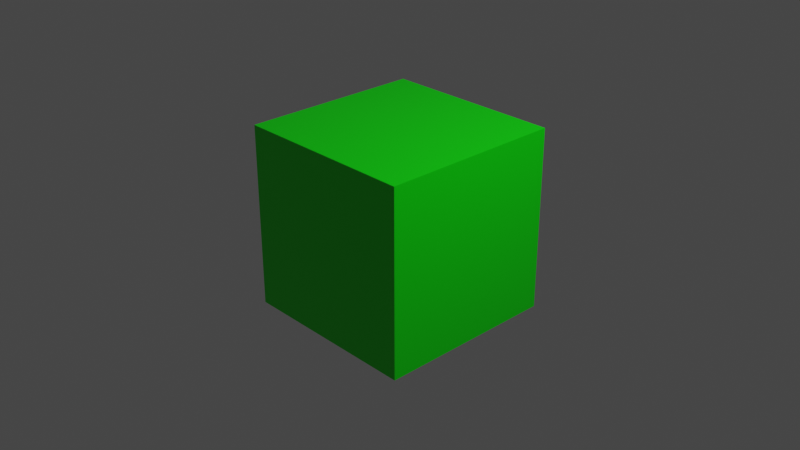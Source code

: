 # Source: test2.blend  (saved by Blender 2.82.7; exported with 4.5.12 LTS)
import bpy
from mathutils import Matrix  # noqa: F401  (used for matrix-valued properties, if any)

bpy.ops.wm.read_factory_settings(use_empty=True)
scene = bpy.context.scene
scene.name = 'Scene'

# ---- collections
col_collection = bpy.data.collections.new('Collection'); scene.collection.children.link(col_collection)

# ---- materials (node trees are filled in below, after node groups)
mat_material = bpy.data.materials.new('Material')
mat_material.alpha_threshold = 0.0
mat_material.use_transparent_shadow = False
mat_material.line_color = (0.0, 0.0, 0.0, 1.0)

# ---- material node trees
mat_material.use_nodes = True; mat_material.node_tree.nodes.clear()
_N = mat_material.node_tree.nodes; _L = mat_material.node_tree.links
n0 = _N.new('ShaderNodeOutputMaterial'); n0.name = 'Material Output'; n0.location = (300, 300)
n1 = _N.new('ShaderNodeBsdfPrincipled'); n1.name = 'Principled BSDF'; n1.location = (10, 300)
n1.distribution = 'GGX'
n1.subsurface_method = 'BURLEY'
n1.inputs[0].default_value = (8.006e-05, 0.8, 0.0, 1.0)
n1.inputs[2].default_value = 0.4
n1.inputs[3].default_value = 1.45
n1.inputs[27].default_value = (0.0, 0.0, 0.0, 1.0)
n1.inputs[28].default_value = 1.0
n2 = _N.new('ShaderNodeRGB'); n2.name = 'RGB'; n2.location = (-180, 280)
n2.outputs[0].default_value = (0.005628, 0.5, 0.02566, 1.0)
n3 = _N.new('ShaderNodeRGB'); n3.name = 'RGB.001'; n3.location = (-180, 280)
n3.outputs[0].default_value = (0.0, 0.5, 0.0007603, 1.0)
_L.new(n1.outputs[0], n0.inputs[0])
n0.is_active_output = True

# ---- world
world_world = bpy.data.worlds.new('World'); scene.world = world_world
world_world.use_nodes = True; world_world.node_tree.nodes.clear()
_N = world_world.node_tree.nodes; _L = world_world.node_tree.links
n0 = _N.new('ShaderNodeOutputWorld'); n0.name = 'World Output'; n0.location = (300, 300)
n1 = _N.new('ShaderNodeBackground'); n1.name = 'Background'; n1.location = (10, 300)
n1.inputs[0].default_value = (0.05088, 0.05088, 0.05088, 1.0)
_L.new(n1.outputs[0], n0.inputs[0])
n0.is_active_output = True
world_world.color = (0.05088, 0.05088, 0.05088)
world_world.use_sun_shadow = False
world_world.sun_shadow_jitter_overblur = 0.0

# ---- cameras
cam_camera = bpy.data.cameras.new('Camera')
cam_camera.clip_end = 100.0
cam_camera.ortho_scale = 7.314

# ---- lights
light_light = bpy.data.lights.new('Light', 'POINT')
light_light.transmission_factor = 0.0
light_light.energy = 1000.0
light_light.shadow_soft_size = 0.1
light_light.shadow_maximum_resolution = 0.006
light_light.use_absolute_resolution = True

# ---- meshes
me_cube = bpy.data.meshes.new('Cube')
me_cube.from_pydata([(1.0, 1.0, 1.0), (1.0, 1.0, -1.0), (1.0, -1.0, 1.0), (1.0, -1.0, -1.0), (-1.0, 1.0, 1.0), (-1.0, 1.0, -1.0), (-1.0, -1.0, 1.0), (-1.0, -1.0, -1.0)], [], [(0, 4, 6, 2), (3, 2, 6, 7), (7, 6, 4, 5), (5, 1, 3, 7), (1, 0, 2, 3), (5, 4, 0, 1)])
_uv = me_cube.uv_layers.new(name='UVMap')
_uv.uv.foreach_set('vector', [0.625, 0.5, 0.875, 0.5, 0.875, 0.75, 0.625, 0.75, 0.375, 0.75, 0.625, 0.75, 0.625, 1.0, 0.375, 1.0, 0.375, 0.0, 0.625, 0.0, 0.625, 0.25, 0.375, 0.25, 0.125, 0.5, 0.375, 0.5, 0.375, 0.75, 0.125, 0.75, 0.375, 0.5, 0.625, 0.5, 0.625, 0.75, 0.375, 0.75, 0.375, 0.25, 0.625, 0.25, 0.625, 0.5, 0.375, 0.5])
me_cube.materials.append(mat_material)
me_cube.use_remesh_preserve_volume = False
me_cube.use_remesh_preserve_attributes = False
me_cube.use_mirror_vertex_groups = False
me_cube.update()

# ---- objects
ob_cube = bpy.data.objects.new('Cube', me_cube)
ob_light = bpy.data.objects.new('Light', light_light)
ob_camera = bpy.data.objects.new('Camera', cam_camera)

# ---- transforms, parenting, visibility, modifiers, constraints
ob_cube.location = (0.0, 0.0, 0.0)
ob_cube.lock_rotations_4d = False
ob_cube.empty_display_type = 'ARROWS'
ob_cube.lineart.crease_threshold = 0.0
ob_light.location = (4.076, 1.005, 5.904)
ob_light.rotation_euler = (0.6503, 0.05522, 1.866)
ob_light.lock_rotations_4d = False
ob_light.empty_display_type = 'ARROWS'
ob_light.color = (0.0, 0.0, 0.0, 0.0)
ob_light.lineart.crease_threshold = 0.0
ob_camera.location = (7.359, -6.926, 4.958)
ob_camera.rotation_euler = (1.109, 0.0, 0.8149)
ob_camera.lock_rotations_4d = False
ob_camera.empty_display_type = 'ARROWS'
ob_camera.color = (0.0, 0.0, 0.0, 0.0)
ob_camera.display_type = 'WIRE'
ob_camera.lineart.crease_threshold = 0.0

# ---- collection membership
col_collection.objects.link(ob_cube)
col_collection.objects.link(ob_light)
col_collection.objects.link(ob_camera)

# ---- scene / render settings (as saved in the file)
scene.camera = ob_camera
scene.frame_start = 1; scene.frame_end = 250; scene.frame_set(1)
scene.render.engine = 'BLENDER_EEVEE_NEXT'
scene.cycles.use_denoising = False
scene.cycles.samples = 128
scene.cycles.sampling_pattern = 'TABULATED_SOBOL'
scene.cycles.use_adaptive_sampling = False
scene.cycles.use_light_tree = False
scene.view_settings.view_transform = 'Filmic'
bpy.context.view_layer.update()
